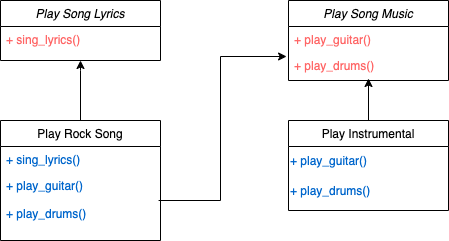

The diagram above was exported from draw.io. Its source (the exported page's mxGraphModel, read from the mxfile embedded in the PNG):
<mxGraphModel dx="668" dy="449" grid="1" gridSize="10" guides="1" tooltips="1" connect="1" arrows="1" fold="1" page="1" pageScale="1" pageWidth="827" pageHeight="1169" background="#ffffff" math="0" shadow="0">
  <root>
    <mxCell id="WIyWlLk6GJQsqaUBKTNV-0" />
    <mxCell id="WIyWlLk6GJQsqaUBKTNV-1" parent="WIyWlLk6GJQsqaUBKTNV-0" />
    <mxCell id="zkfFHV4jXpPFQw0GAbJ--0" value="Play Song Lyrics" style="swimlane;fontStyle=2;align=center;verticalAlign=top;childLayout=stackLayout;horizontal=1;startSize=26;horizontalStack=0;resizeParent=1;resizeLast=0;collapsible=1;marginBottom=0;rounded=0;shadow=0;strokeWidth=1;" parent="WIyWlLk6GJQsqaUBKTNV-1" vertex="1">
      <mxGeometry x="220" y="120" width="160" height="60" as="geometry">
        <mxRectangle x="230" y="140" width="160" height="26" as="alternateBounds" />
      </mxGeometry>
    </mxCell>
    <mxCell id="zkfFHV4jXpPFQw0GAbJ--5" value="+ sing_lyrics()" style="text;align=left;verticalAlign=top;spacingLeft=4;spacingRight=4;overflow=hidden;rotatable=0;points=[[0,0.5],[1,0.5]];portConstraint=eastwest;fontColor=#FF6666;" parent="zkfFHV4jXpPFQw0GAbJ--0" vertex="1">
      <mxGeometry y="26" width="160" height="26" as="geometry" />
    </mxCell>
    <mxCell id="MfyfVPCZcLVG6burngkz-7" value="" style="edgeStyle=orthogonalEdgeStyle;rounded=0;orthogonalLoop=1;jettySize=auto;html=1;" edge="1" parent="WIyWlLk6GJQsqaUBKTNV-1" source="zkfFHV4jXpPFQw0GAbJ--6">
      <mxGeometry relative="1" as="geometry">
        <mxPoint x="300" y="180" as="targetPoint" />
        <Array as="points">
          <mxPoint x="300" y="190" />
          <mxPoint x="300" y="190" />
        </Array>
      </mxGeometry>
    </mxCell>
    <mxCell id="zkfFHV4jXpPFQw0GAbJ--6" value="Play Rock Song" style="swimlane;fontStyle=0;align=center;verticalAlign=top;childLayout=stackLayout;horizontal=1;startSize=26;horizontalStack=0;resizeParent=1;resizeLast=0;collapsible=1;marginBottom=0;rounded=0;shadow=0;strokeWidth=1;" parent="WIyWlLk6GJQsqaUBKTNV-1" vertex="1">
      <mxGeometry x="220" y="240" width="160" height="120" as="geometry">
        <mxRectangle x="130" y="380" width="160" height="26" as="alternateBounds" />
      </mxGeometry>
    </mxCell>
    <mxCell id="zkfFHV4jXpPFQw0GAbJ--10" value="+ sing_lyrics()" style="text;align=left;verticalAlign=top;spacingLeft=4;spacingRight=4;overflow=hidden;rotatable=0;points=[[0,0.5],[1,0.5]];portConstraint=eastwest;fontStyle=0;fontColor=#0066CC;" parent="zkfFHV4jXpPFQw0GAbJ--6" vertex="1">
      <mxGeometry y="26" width="160" height="26" as="geometry" />
    </mxCell>
    <mxCell id="zkfFHV4jXpPFQw0GAbJ--11" value="+ play_guitar()" style="text;align=left;verticalAlign=top;spacingLeft=4;spacingRight=4;overflow=hidden;rotatable=0;points=[[0,0.5],[1,0.5]];portConstraint=eastwest;fontColor=#0066CC;" parent="zkfFHV4jXpPFQw0GAbJ--6" vertex="1">
      <mxGeometry y="52" width="160" height="28" as="geometry" />
    </mxCell>
    <mxCell id="MfyfVPCZcLVG6burngkz-6" value="+ play_drums()" style="text;align=left;verticalAlign=top;spacingLeft=4;spacingRight=4;overflow=hidden;rotatable=0;points=[[0,0.5],[1,0.5]];portConstraint=eastwest;fontColor=#0066CC;" vertex="1" parent="zkfFHV4jXpPFQw0GAbJ--6">
      <mxGeometry y="80" width="160" height="28" as="geometry" />
    </mxCell>
    <mxCell id="MfyfVPCZcLVG6burngkz-4" value="" style="edgeStyle=orthogonalEdgeStyle;rounded=0;orthogonalLoop=1;jettySize=auto;html=1;" edge="1" parent="WIyWlLk6GJQsqaUBKTNV-1" source="zkfFHV4jXpPFQw0GAbJ--13" target="zkfFHV4jXpPFQw0GAbJ--25">
      <mxGeometry relative="1" as="geometry">
        <Array as="points">
          <mxPoint x="588" y="249" />
          <mxPoint x="590" y="249" />
        </Array>
      </mxGeometry>
    </mxCell>
    <mxCell id="zkfFHV4jXpPFQw0GAbJ--13" value="Play Instrumental" style="swimlane;fontStyle=0;align=center;verticalAlign=top;childLayout=stackLayout;horizontal=1;startSize=26;horizontalStack=0;resizeParent=1;resizeLast=0;collapsible=1;marginBottom=0;rounded=0;shadow=0;strokeWidth=1;" parent="WIyWlLk6GJQsqaUBKTNV-1" vertex="1">
      <mxGeometry x="508" y="240" width="160" height="90" as="geometry">
        <mxRectangle x="220" y="240" width="170" height="26" as="alternateBounds" />
      </mxGeometry>
    </mxCell>
    <mxCell id="MfyfVPCZcLVG6burngkz-1" value="&lt;font color=&quot;#0066cc&quot;&gt;+ play_guitar()&lt;/font&gt;" style="text;html=1;align=left;verticalAlign=middle;resizable=0;points=[];autosize=1;strokeColor=none;fillColor=none;" vertex="1" parent="zkfFHV4jXpPFQw0GAbJ--13">
      <mxGeometry y="26" width="160" height="30" as="geometry" />
    </mxCell>
    <mxCell id="MfyfVPCZcLVG6burngkz-2" value="+ play_drums()" style="text;html=1;align=left;verticalAlign=middle;resizable=0;points=[];autosize=1;strokeColor=none;fillColor=none;fontColor=#0066CC;" vertex="1" parent="zkfFHV4jXpPFQw0GAbJ--13">
      <mxGeometry y="56" width="160" height="30" as="geometry" />
    </mxCell>
    <mxCell id="zkfFHV4jXpPFQw0GAbJ--17" value="Play Song Music" style="swimlane;fontStyle=2;align=center;verticalAlign=top;childLayout=stackLayout;horizontal=1;startSize=26;horizontalStack=0;resizeParent=1;resizeLast=0;collapsible=1;marginBottom=0;rounded=0;shadow=0;strokeWidth=1;" parent="WIyWlLk6GJQsqaUBKTNV-1" vertex="1">
      <mxGeometry x="508" y="120" width="160" height="80" as="geometry">
        <mxRectangle x="550" y="140" width="160" height="26" as="alternateBounds" />
      </mxGeometry>
    </mxCell>
    <mxCell id="zkfFHV4jXpPFQw0GAbJ--18" value="+ play_guitar()" style="text;align=left;verticalAlign=top;spacingLeft=4;spacingRight=4;overflow=hidden;rotatable=0;points=[[0,0.5],[1,0.5]];portConstraint=eastwest;fontColor=#FF6666;" parent="zkfFHV4jXpPFQw0GAbJ--17" vertex="1">
      <mxGeometry y="26" width="160" height="26" as="geometry" />
    </mxCell>
    <mxCell id="zkfFHV4jXpPFQw0GAbJ--25" value="+ play_drums()" style="text;align=left;verticalAlign=top;spacingLeft=4;spacingRight=4;overflow=hidden;rotatable=0;points=[[0,0.5],[1,0.5]];portConstraint=eastwest;fontColor=#FF6666;" parent="zkfFHV4jXpPFQw0GAbJ--17" vertex="1">
      <mxGeometry y="52" width="160" height="26" as="geometry" />
    </mxCell>
    <mxCell id="MfyfVPCZcLVG6burngkz-11" value="" style="endArrow=classic;html=1;rounded=0;entryX=-0.012;entryY=0.154;entryDx=0;entryDy=0;entryPerimeter=0;exitX=0.988;exitY=0;exitDx=0;exitDy=0;exitPerimeter=0;" edge="1" parent="WIyWlLk6GJQsqaUBKTNV-1" source="MfyfVPCZcLVG6burngkz-6" target="zkfFHV4jXpPFQw0GAbJ--25">
      <mxGeometry width="50" height="50" relative="1" as="geometry">
        <mxPoint x="380" y="360" as="sourcePoint" />
        <mxPoint x="430" y="310" as="targetPoint" />
        <Array as="points">
          <mxPoint x="440" y="320" />
          <mxPoint x="440" y="176" />
        </Array>
      </mxGeometry>
    </mxCell>
  </root>
</mxGraphModel>